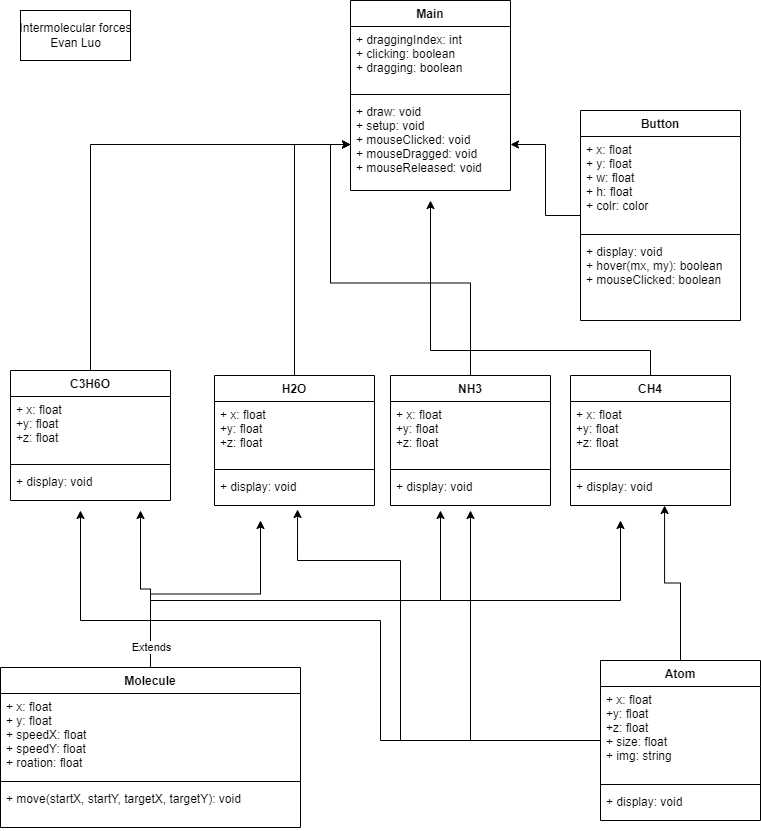

The diagram above was exported from draw.io. Its source (the exported page's mxGraphModel, read from the mxfile embedded in the PNG):
<mxGraphModel dx="1434" dy="699" grid="1" gridSize="10" guides="1" tooltips="1" connect="1" arrows="1" fold="1" page="1" pageScale="1" pageWidth="827" pageHeight="1169" math="0" shadow="0">
  <root>
    <mxCell id="WIyWlLk6GJQsqaUBKTNV-0" />
    <mxCell id="WIyWlLk6GJQsqaUBKTNV-1" parent="WIyWlLk6GJQsqaUBKTNV-0" />
    <mxCell id="VK2wLQfBZVa9uZcvkWQL-0" value="Intermolecular forces&lt;br&gt;Evan Luo" style="html=1;" parent="WIyWlLk6GJQsqaUBKTNV-1" vertex="1">
      <mxGeometry x="60" y="90" width="110" height="50" as="geometry" />
    </mxCell>
    <mxCell id="3mAMprvQC8aKfslItJFb-31" style="edgeStyle=orthogonalEdgeStyle;rounded=0;orthogonalLoop=1;jettySize=auto;html=1;" edge="1" parent="WIyWlLk6GJQsqaUBKTNV-1" source="VK2wLQfBZVa9uZcvkWQL-1">
      <mxGeometry relative="1" as="geometry">
        <mxPoint x="180" y="590" as="targetPoint" />
      </mxGeometry>
    </mxCell>
    <mxCell id="3mAMprvQC8aKfslItJFb-32" style="edgeStyle=orthogonalEdgeStyle;rounded=0;orthogonalLoop=1;jettySize=auto;html=1;" edge="1" parent="WIyWlLk6GJQsqaUBKTNV-1" source="VK2wLQfBZVa9uZcvkWQL-1">
      <mxGeometry relative="1" as="geometry">
        <mxPoint x="300" y="600" as="targetPoint" />
      </mxGeometry>
    </mxCell>
    <mxCell id="3mAMprvQC8aKfslItJFb-33" style="edgeStyle=orthogonalEdgeStyle;rounded=0;orthogonalLoop=1;jettySize=auto;html=1;" edge="1" parent="WIyWlLk6GJQsqaUBKTNV-1" source="VK2wLQfBZVa9uZcvkWQL-1">
      <mxGeometry relative="1" as="geometry">
        <mxPoint x="480" y="590" as="targetPoint" />
        <Array as="points">
          <mxPoint x="190" y="680" />
          <mxPoint x="480" y="680" />
        </Array>
      </mxGeometry>
    </mxCell>
    <mxCell id="3mAMprvQC8aKfslItJFb-34" style="edgeStyle=orthogonalEdgeStyle;rounded=0;orthogonalLoop=1;jettySize=auto;html=1;" edge="1" parent="WIyWlLk6GJQsqaUBKTNV-1" source="VK2wLQfBZVa9uZcvkWQL-1">
      <mxGeometry relative="1" as="geometry">
        <mxPoint x="660" y="600" as="targetPoint" />
        <Array as="points">
          <mxPoint x="190" y="680" />
          <mxPoint x="660" y="680" />
        </Array>
      </mxGeometry>
    </mxCell>
    <mxCell id="3mAMprvQC8aKfslItJFb-35" value="Extends" style="edgeLabel;html=1;align=center;verticalAlign=middle;resizable=0;points=[];" vertex="1" connectable="0" parent="3mAMprvQC8aKfslItJFb-34">
      <mxGeometry x="-0.9319" relative="1" as="geometry">
        <mxPoint as="offset" />
      </mxGeometry>
    </mxCell>
    <mxCell id="VK2wLQfBZVa9uZcvkWQL-1" value="Molecule" style="swimlane;fontStyle=1;align=center;verticalAlign=top;childLayout=stackLayout;horizontal=1;startSize=26;horizontalStack=0;resizeParent=1;resizeParentMax=0;resizeLast=0;collapsible=1;marginBottom=0;" parent="WIyWlLk6GJQsqaUBKTNV-1" vertex="1">
      <mxGeometry x="40" y="747" width="300" height="160" as="geometry" />
    </mxCell>
    <mxCell id="VK2wLQfBZVa9uZcvkWQL-2" value="+ x: float&#10;+ y: float&#10;+ speedX: float&#10;+ speedY: float&#10;+ roation: float" style="text;strokeColor=none;fillColor=none;align=left;verticalAlign=top;spacingLeft=4;spacingRight=4;overflow=hidden;rotatable=0;points=[[0,0.5],[1,0.5]];portConstraint=eastwest;" parent="VK2wLQfBZVa9uZcvkWQL-1" vertex="1">
      <mxGeometry y="26" width="300" height="84" as="geometry" />
    </mxCell>
    <mxCell id="VK2wLQfBZVa9uZcvkWQL-3" value="" style="line;strokeWidth=1;fillColor=none;align=left;verticalAlign=middle;spacingTop=-1;spacingLeft=3;spacingRight=3;rotatable=0;labelPosition=right;points=[];portConstraint=eastwest;strokeColor=inherit;" parent="VK2wLQfBZVa9uZcvkWQL-1" vertex="1">
      <mxGeometry y="110" width="300" height="8" as="geometry" />
    </mxCell>
    <mxCell id="VK2wLQfBZVa9uZcvkWQL-4" value="+ move(startX, startY, targetX, targetY): void" style="text;strokeColor=none;fillColor=none;align=left;verticalAlign=top;spacingLeft=4;spacingRight=4;overflow=hidden;rotatable=0;points=[[0,0.5],[1,0.5]];portConstraint=eastwest;" parent="VK2wLQfBZVa9uZcvkWQL-1" vertex="1">
      <mxGeometry y="118" width="300" height="42" as="geometry" />
    </mxCell>
    <mxCell id="3mAMprvQC8aKfslItJFb-27" style="edgeStyle=orthogonalEdgeStyle;rounded=0;orthogonalLoop=1;jettySize=auto;html=1;" edge="1" parent="WIyWlLk6GJQsqaUBKTNV-1" source="VK2wLQfBZVa9uZcvkWQL-19">
      <mxGeometry relative="1" as="geometry">
        <mxPoint x="120" y="590" as="targetPoint" />
        <Array as="points">
          <mxPoint x="420" y="820" />
          <mxPoint x="420" y="700" />
          <mxPoint x="120" y="700" />
        </Array>
      </mxGeometry>
    </mxCell>
    <mxCell id="3mAMprvQC8aKfslItJFb-28" style="edgeStyle=orthogonalEdgeStyle;rounded=0;orthogonalLoop=1;jettySize=auto;html=1;entryX=0.519;entryY=1.125;entryDx=0;entryDy=0;entryPerimeter=0;" edge="1" parent="WIyWlLk6GJQsqaUBKTNV-1" source="VK2wLQfBZVa9uZcvkWQL-19" target="3mAMprvQC8aKfslItJFb-14">
      <mxGeometry relative="1" as="geometry">
        <Array as="points">
          <mxPoint x="440" y="820" />
          <mxPoint x="440" y="640" />
          <mxPoint x="337" y="640" />
        </Array>
      </mxGeometry>
    </mxCell>
    <mxCell id="3mAMprvQC8aKfslItJFb-29" style="edgeStyle=orthogonalEdgeStyle;rounded=0;orthogonalLoop=1;jettySize=auto;html=1;" edge="1" parent="WIyWlLk6GJQsqaUBKTNV-1" source="VK2wLQfBZVa9uZcvkWQL-19">
      <mxGeometry relative="1" as="geometry">
        <mxPoint x="510" y="590" as="targetPoint" />
      </mxGeometry>
    </mxCell>
    <mxCell id="3mAMprvQC8aKfslItJFb-30" style="edgeStyle=orthogonalEdgeStyle;rounded=0;orthogonalLoop=1;jettySize=auto;html=1;entryX=0.588;entryY=1;entryDx=0;entryDy=0;entryPerimeter=0;" edge="1" parent="WIyWlLk6GJQsqaUBKTNV-1" source="VK2wLQfBZVa9uZcvkWQL-19" target="3mAMprvQC8aKfslItJFb-26">
      <mxGeometry relative="1" as="geometry" />
    </mxCell>
    <mxCell id="VK2wLQfBZVa9uZcvkWQL-19" value="Atom" style="swimlane;fontStyle=1;align=center;verticalAlign=top;childLayout=stackLayout;horizontal=1;startSize=26;horizontalStack=0;resizeParent=1;resizeParentMax=0;resizeLast=0;collapsible=1;marginBottom=0;" parent="WIyWlLk6GJQsqaUBKTNV-1" vertex="1">
      <mxGeometry x="640" y="740" width="160" height="160" as="geometry" />
    </mxCell>
    <mxCell id="VK2wLQfBZVa9uZcvkWQL-20" value="+ x: float&#10;+y: float&#10;+z: float&#10;+ size: float&#10;+ img: string" style="text;strokeColor=none;fillColor=none;align=left;verticalAlign=top;spacingLeft=4;spacingRight=4;overflow=hidden;rotatable=0;points=[[0,0.5],[1,0.5]];portConstraint=eastwest;" parent="VK2wLQfBZVa9uZcvkWQL-19" vertex="1">
      <mxGeometry y="26" width="160" height="94" as="geometry" />
    </mxCell>
    <mxCell id="VK2wLQfBZVa9uZcvkWQL-21" value="" style="line;strokeWidth=1;fillColor=none;align=left;verticalAlign=middle;spacingTop=-1;spacingLeft=3;spacingRight=3;rotatable=0;labelPosition=right;points=[];portConstraint=eastwest;strokeColor=inherit;" parent="VK2wLQfBZVa9uZcvkWQL-19" vertex="1">
      <mxGeometry y="120" width="160" height="8" as="geometry" />
    </mxCell>
    <mxCell id="VK2wLQfBZVa9uZcvkWQL-22" value="+ display: void" style="text;strokeColor=none;fillColor=none;align=left;verticalAlign=top;spacingLeft=4;spacingRight=4;overflow=hidden;rotatable=0;points=[[0,0.5],[1,0.5]];portConstraint=eastwest;" parent="VK2wLQfBZVa9uZcvkWQL-19" vertex="1">
      <mxGeometry y="128" width="160" height="32" as="geometry" />
    </mxCell>
    <mxCell id="3mAMprvQC8aKfslItJFb-1" value="Main" style="swimlane;fontStyle=1;align=center;verticalAlign=top;childLayout=stackLayout;horizontal=1;startSize=26;horizontalStack=0;resizeParent=1;resizeParentMax=0;resizeLast=0;collapsible=1;marginBottom=0;" vertex="1" parent="WIyWlLk6GJQsqaUBKTNV-1">
      <mxGeometry x="390" y="80" width="160" height="190" as="geometry" />
    </mxCell>
    <mxCell id="3mAMprvQC8aKfslItJFb-2" value="+ draggingIndex: int&#10;+ clicking: boolean&#10;+ dragging: boolean&#10;" style="text;strokeColor=none;fillColor=none;align=left;verticalAlign=top;spacingLeft=4;spacingRight=4;overflow=hidden;rotatable=0;points=[[0,0.5],[1,0.5]];portConstraint=eastwest;" vertex="1" parent="3mAMprvQC8aKfslItJFb-1">
      <mxGeometry y="26" width="160" height="64" as="geometry" />
    </mxCell>
    <mxCell id="3mAMprvQC8aKfslItJFb-3" value="" style="line;strokeWidth=1;fillColor=none;align=left;verticalAlign=middle;spacingTop=-1;spacingLeft=3;spacingRight=3;rotatable=0;labelPosition=right;points=[];portConstraint=eastwest;strokeColor=inherit;" vertex="1" parent="3mAMprvQC8aKfslItJFb-1">
      <mxGeometry y="90" width="160" height="8" as="geometry" />
    </mxCell>
    <mxCell id="3mAMprvQC8aKfslItJFb-4" value="+ draw: void&#10;+ setup: void&#10;+ mouseClicked: void&#10;+ mouseDragged: void&#10;+ mouseReleased: void" style="text;strokeColor=none;fillColor=none;align=left;verticalAlign=top;spacingLeft=4;spacingRight=4;overflow=hidden;rotatable=0;points=[[0,0.5],[1,0.5]];portConstraint=eastwest;" vertex="1" parent="3mAMprvQC8aKfslItJFb-1">
      <mxGeometry y="98" width="160" height="92" as="geometry" />
    </mxCell>
    <mxCell id="3mAMprvQC8aKfslItJFb-40" style="edgeStyle=orthogonalEdgeStyle;rounded=0;orthogonalLoop=1;jettySize=auto;html=1;" edge="1" parent="WIyWlLk6GJQsqaUBKTNV-1" source="3mAMprvQC8aKfslItJFb-7" target="3mAMprvQC8aKfslItJFb-4">
      <mxGeometry relative="1" as="geometry" />
    </mxCell>
    <mxCell id="3mAMprvQC8aKfslItJFb-7" value="Button" style="swimlane;fontStyle=1;align=center;verticalAlign=top;childLayout=stackLayout;horizontal=1;startSize=26;horizontalStack=0;resizeParent=1;resizeParentMax=0;resizeLast=0;collapsible=1;marginBottom=0;" vertex="1" parent="WIyWlLk6GJQsqaUBKTNV-1">
      <mxGeometry x="620" y="190" width="160" height="210" as="geometry" />
    </mxCell>
    <mxCell id="3mAMprvQC8aKfslItJFb-8" value="+ x: float&#10;+ y: float&#10;+ w: float&#10;+ h: float&#10;+ colr: color" style="text;strokeColor=none;fillColor=none;align=left;verticalAlign=top;spacingLeft=4;spacingRight=4;overflow=hidden;rotatable=0;points=[[0,0.5],[1,0.5]];portConstraint=eastwest;" vertex="1" parent="3mAMprvQC8aKfslItJFb-7">
      <mxGeometry y="26" width="160" height="94" as="geometry" />
    </mxCell>
    <mxCell id="3mAMprvQC8aKfslItJFb-9" value="" style="line;strokeWidth=1;fillColor=none;align=left;verticalAlign=middle;spacingTop=-1;spacingLeft=3;spacingRight=3;rotatable=0;labelPosition=right;points=[];portConstraint=eastwest;strokeColor=inherit;" vertex="1" parent="3mAMprvQC8aKfslItJFb-7">
      <mxGeometry y="120" width="160" height="8" as="geometry" />
    </mxCell>
    <mxCell id="3mAMprvQC8aKfslItJFb-10" value="+ display: void&#10;+ hover(mx, my): boolean&#10;+ mouseClicked: boolean" style="text;strokeColor=none;fillColor=none;align=left;verticalAlign=top;spacingLeft=4;spacingRight=4;overflow=hidden;rotatable=0;points=[[0,0.5],[1,0.5]];portConstraint=eastwest;" vertex="1" parent="3mAMprvQC8aKfslItJFb-7">
      <mxGeometry y="128" width="160" height="82" as="geometry" />
    </mxCell>
    <mxCell id="3mAMprvQC8aKfslItJFb-37" style="edgeStyle=orthogonalEdgeStyle;rounded=0;orthogonalLoop=1;jettySize=auto;html=1;entryX=0;entryY=0.5;entryDx=0;entryDy=0;" edge="1" parent="WIyWlLk6GJQsqaUBKTNV-1" source="3mAMprvQC8aKfslItJFb-11" target="3mAMprvQC8aKfslItJFb-4">
      <mxGeometry relative="1" as="geometry" />
    </mxCell>
    <mxCell id="3mAMprvQC8aKfslItJFb-11" value="H2O" style="swimlane;fontStyle=1;align=center;verticalAlign=top;childLayout=stackLayout;horizontal=1;startSize=26;horizontalStack=0;resizeParent=1;resizeParentMax=0;resizeLast=0;collapsible=1;marginBottom=0;" vertex="1" parent="WIyWlLk6GJQsqaUBKTNV-1">
      <mxGeometry x="254" y="455" width="160" height="130" as="geometry" />
    </mxCell>
    <mxCell id="3mAMprvQC8aKfslItJFb-12" value="+ x: float&#10;+y: float&#10;+z: float&#10;" style="text;strokeColor=none;fillColor=none;align=left;verticalAlign=top;spacingLeft=4;spacingRight=4;overflow=hidden;rotatable=0;points=[[0,0.5],[1,0.5]];portConstraint=eastwest;" vertex="1" parent="3mAMprvQC8aKfslItJFb-11">
      <mxGeometry y="26" width="160" height="64" as="geometry" />
    </mxCell>
    <mxCell id="3mAMprvQC8aKfslItJFb-13" value="" style="line;strokeWidth=1;fillColor=none;align=left;verticalAlign=middle;spacingTop=-1;spacingLeft=3;spacingRight=3;rotatable=0;labelPosition=right;points=[];portConstraint=eastwest;strokeColor=inherit;" vertex="1" parent="3mAMprvQC8aKfslItJFb-11">
      <mxGeometry y="90" width="160" height="8" as="geometry" />
    </mxCell>
    <mxCell id="3mAMprvQC8aKfslItJFb-14" value="+ display: void" style="text;strokeColor=none;fillColor=none;align=left;verticalAlign=top;spacingLeft=4;spacingRight=4;overflow=hidden;rotatable=0;points=[[0,0.5],[1,0.5]];portConstraint=eastwest;" vertex="1" parent="3mAMprvQC8aKfslItJFb-11">
      <mxGeometry y="98" width="160" height="32" as="geometry" />
    </mxCell>
    <mxCell id="3mAMprvQC8aKfslItJFb-38" style="edgeStyle=orthogonalEdgeStyle;rounded=0;orthogonalLoop=1;jettySize=auto;html=1;entryX=0;entryY=0.5;entryDx=0;entryDy=0;" edge="1" parent="WIyWlLk6GJQsqaUBKTNV-1" source="3mAMprvQC8aKfslItJFb-15" target="3mAMprvQC8aKfslItJFb-4">
      <mxGeometry relative="1" as="geometry" />
    </mxCell>
    <mxCell id="3mAMprvQC8aKfslItJFb-15" value="NH3" style="swimlane;fontStyle=1;align=center;verticalAlign=top;childLayout=stackLayout;horizontal=1;startSize=26;horizontalStack=0;resizeParent=1;resizeParentMax=0;resizeLast=0;collapsible=1;marginBottom=0;" vertex="1" parent="WIyWlLk6GJQsqaUBKTNV-1">
      <mxGeometry x="430" y="455" width="160" height="130" as="geometry" />
    </mxCell>
    <mxCell id="3mAMprvQC8aKfslItJFb-16" value="+ x: float&#10;+y: float&#10;+z: float&#10;" style="text;strokeColor=none;fillColor=none;align=left;verticalAlign=top;spacingLeft=4;spacingRight=4;overflow=hidden;rotatable=0;points=[[0,0.5],[1,0.5]];portConstraint=eastwest;" vertex="1" parent="3mAMprvQC8aKfslItJFb-15">
      <mxGeometry y="26" width="160" height="64" as="geometry" />
    </mxCell>
    <mxCell id="3mAMprvQC8aKfslItJFb-17" value="" style="line;strokeWidth=1;fillColor=none;align=left;verticalAlign=middle;spacingTop=-1;spacingLeft=3;spacingRight=3;rotatable=0;labelPosition=right;points=[];portConstraint=eastwest;strokeColor=inherit;" vertex="1" parent="3mAMprvQC8aKfslItJFb-15">
      <mxGeometry y="90" width="160" height="8" as="geometry" />
    </mxCell>
    <mxCell id="3mAMprvQC8aKfslItJFb-18" value="+ display: void" style="text;strokeColor=none;fillColor=none;align=left;verticalAlign=top;spacingLeft=4;spacingRight=4;overflow=hidden;rotatable=0;points=[[0,0.5],[1,0.5]];portConstraint=eastwest;" vertex="1" parent="3mAMprvQC8aKfslItJFb-15">
      <mxGeometry y="98" width="160" height="32" as="geometry" />
    </mxCell>
    <mxCell id="3mAMprvQC8aKfslItJFb-36" style="edgeStyle=orthogonalEdgeStyle;rounded=0;orthogonalLoop=1;jettySize=auto;html=1;entryX=0;entryY=0.5;entryDx=0;entryDy=0;" edge="1" parent="WIyWlLk6GJQsqaUBKTNV-1" source="3mAMprvQC8aKfslItJFb-19" target="3mAMprvQC8aKfslItJFb-4">
      <mxGeometry relative="1" as="geometry" />
    </mxCell>
    <mxCell id="3mAMprvQC8aKfslItJFb-19" value="C3H6O" style="swimlane;fontStyle=1;align=center;verticalAlign=top;childLayout=stackLayout;horizontal=1;startSize=26;horizontalStack=0;resizeParent=1;resizeParentMax=0;resizeLast=0;collapsible=1;marginBottom=0;" vertex="1" parent="WIyWlLk6GJQsqaUBKTNV-1">
      <mxGeometry x="50" y="450" width="160" height="130" as="geometry" />
    </mxCell>
    <mxCell id="3mAMprvQC8aKfslItJFb-20" value="+ x: float&#10;+y: float&#10;+z: float&#10;" style="text;strokeColor=none;fillColor=none;align=left;verticalAlign=top;spacingLeft=4;spacingRight=4;overflow=hidden;rotatable=0;points=[[0,0.5],[1,0.5]];portConstraint=eastwest;" vertex="1" parent="3mAMprvQC8aKfslItJFb-19">
      <mxGeometry y="26" width="160" height="64" as="geometry" />
    </mxCell>
    <mxCell id="3mAMprvQC8aKfslItJFb-21" value="" style="line;strokeWidth=1;fillColor=none;align=left;verticalAlign=middle;spacingTop=-1;spacingLeft=3;spacingRight=3;rotatable=0;labelPosition=right;points=[];portConstraint=eastwest;strokeColor=inherit;" vertex="1" parent="3mAMprvQC8aKfslItJFb-19">
      <mxGeometry y="90" width="160" height="8" as="geometry" />
    </mxCell>
    <mxCell id="3mAMprvQC8aKfslItJFb-22" value="+ display: void" style="text;strokeColor=none;fillColor=none;align=left;verticalAlign=top;spacingLeft=4;spacingRight=4;overflow=hidden;rotatable=0;points=[[0,0.5],[1,0.5]];portConstraint=eastwest;" vertex="1" parent="3mAMprvQC8aKfslItJFb-19">
      <mxGeometry y="98" width="160" height="32" as="geometry" />
    </mxCell>
    <mxCell id="3mAMprvQC8aKfslItJFb-39" style="edgeStyle=orthogonalEdgeStyle;rounded=0;orthogonalLoop=1;jettySize=auto;html=1;entryX=0.5;entryY=1.109;entryDx=0;entryDy=0;entryPerimeter=0;" edge="1" parent="WIyWlLk6GJQsqaUBKTNV-1" source="3mAMprvQC8aKfslItJFb-23" target="3mAMprvQC8aKfslItJFb-4">
      <mxGeometry relative="1" as="geometry">
        <Array as="points">
          <mxPoint x="690" y="430" />
          <mxPoint x="470" y="430" />
        </Array>
      </mxGeometry>
    </mxCell>
    <mxCell id="3mAMprvQC8aKfslItJFb-23" value="CH4" style="swimlane;fontStyle=1;align=center;verticalAlign=top;childLayout=stackLayout;horizontal=1;startSize=26;horizontalStack=0;resizeParent=1;resizeParentMax=0;resizeLast=0;collapsible=1;marginBottom=0;" vertex="1" parent="WIyWlLk6GJQsqaUBKTNV-1">
      <mxGeometry x="610" y="455" width="160" height="130" as="geometry" />
    </mxCell>
    <mxCell id="3mAMprvQC8aKfslItJFb-24" value="+ x: float&#10;+y: float&#10;+z: float&#10;" style="text;strokeColor=none;fillColor=none;align=left;verticalAlign=top;spacingLeft=4;spacingRight=4;overflow=hidden;rotatable=0;points=[[0,0.5],[1,0.5]];portConstraint=eastwest;" vertex="1" parent="3mAMprvQC8aKfslItJFb-23">
      <mxGeometry y="26" width="160" height="64" as="geometry" />
    </mxCell>
    <mxCell id="3mAMprvQC8aKfslItJFb-25" value="" style="line;strokeWidth=1;fillColor=none;align=left;verticalAlign=middle;spacingTop=-1;spacingLeft=3;spacingRight=3;rotatable=0;labelPosition=right;points=[];portConstraint=eastwest;strokeColor=inherit;" vertex="1" parent="3mAMprvQC8aKfslItJFb-23">
      <mxGeometry y="90" width="160" height="8" as="geometry" />
    </mxCell>
    <mxCell id="3mAMprvQC8aKfslItJFb-26" value="+ display: void" style="text;strokeColor=none;fillColor=none;align=left;verticalAlign=top;spacingLeft=4;spacingRight=4;overflow=hidden;rotatable=0;points=[[0,0.5],[1,0.5]];portConstraint=eastwest;" vertex="1" parent="3mAMprvQC8aKfslItJFb-23">
      <mxGeometry y="98" width="160" height="32" as="geometry" />
    </mxCell>
  </root>
</mxGraphModel>